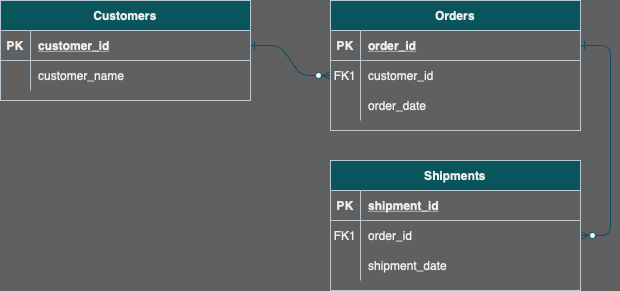

The diagram above was exported from draw.io. Its source (the exported page's mxGraphModel, read from the mxfile embedded in the PNG):
<mxGraphModel dx="659" dy="718" grid="1" gridSize="10" guides="1" tooltips="1" connect="1" arrows="1" fold="1" page="1" pageScale="1" pageWidth="850" pageHeight="1100" background="#606060" math="0" shadow="0" extFonts="Permanent Marker^https://fonts.googleapis.com/css?family=Permanent+Marker">
  <root>
    <mxCell id="0" />
    <mxCell id="1" parent="0" />
    <mxCell id="C-vyLk0tnHw3VtMMgP7b-1" value="" style="edgeStyle=entityRelationEdgeStyle;endArrow=ERzeroToMany;startArrow=ERone;endFill=1;startFill=0;labelBackgroundColor=none;fontColor=default;strokeColor=#0B4D6A;" parent="1" source="C-vyLk0tnHw3VtMMgP7b-24" target="C-vyLk0tnHw3VtMMgP7b-6" edge="1">
      <mxGeometry width="100" height="100" relative="1" as="geometry">
        <mxPoint x="340" y="720" as="sourcePoint" />
        <mxPoint x="440" y="620" as="targetPoint" />
      </mxGeometry>
    </mxCell>
    <mxCell id="C-vyLk0tnHw3VtMMgP7b-12" value="" style="edgeStyle=entityRelationEdgeStyle;endArrow=ERzeroToMany;startArrow=ERone;endFill=1;startFill=0;labelBackgroundColor=none;fontColor=default;strokeColor=#0B4D6A;" parent="1" source="C-vyLk0tnHw3VtMMgP7b-3" target="C-vyLk0tnHw3VtMMgP7b-17" edge="1">
      <mxGeometry width="100" height="100" relative="1" as="geometry">
        <mxPoint x="400" y="180" as="sourcePoint" />
        <mxPoint x="460" y="205" as="targetPoint" />
      </mxGeometry>
    </mxCell>
    <mxCell id="C-vyLk0tnHw3VtMMgP7b-2" value="Orders" style="shape=table;startSize=30;container=1;collapsible=1;childLayout=tableLayout;fixedRows=1;rowLines=0;fontStyle=1;align=center;resizeLast=1;labelBackgroundColor=none;fillColor=#09555B;strokeColor=#BAC8D3;fontColor=#EEEEEE;" parent="1" vertex="1">
      <mxGeometry x="450" y="120" width="250" height="130" as="geometry">
        <mxRectangle x="450" y="120" width="80" height="30" as="alternateBounds" />
      </mxGeometry>
    </mxCell>
    <mxCell id="C-vyLk0tnHw3VtMMgP7b-3" value="" style="shape=partialRectangle;collapsible=0;dropTarget=0;pointerEvents=0;fillColor=none;points=[[0,0.5],[1,0.5]];portConstraint=eastwest;top=0;left=0;right=0;bottom=1;labelBackgroundColor=none;strokeColor=#BAC8D3;fontColor=#EEEEEE;" parent="C-vyLk0tnHw3VtMMgP7b-2" vertex="1">
      <mxGeometry y="30" width="250" height="30" as="geometry" />
    </mxCell>
    <mxCell id="C-vyLk0tnHw3VtMMgP7b-4" value="PK" style="shape=partialRectangle;overflow=hidden;connectable=0;fillColor=none;top=0;left=0;bottom=0;right=0;fontStyle=1;labelBackgroundColor=none;strokeColor=#BAC8D3;fontColor=#EEEEEE;" parent="C-vyLk0tnHw3VtMMgP7b-3" vertex="1">
      <mxGeometry width="30" height="30" as="geometry">
        <mxRectangle width="30" height="30" as="alternateBounds" />
      </mxGeometry>
    </mxCell>
    <mxCell id="C-vyLk0tnHw3VtMMgP7b-5" value="order_id" style="shape=partialRectangle;overflow=hidden;connectable=0;fillColor=none;top=0;left=0;bottom=0;right=0;align=left;spacingLeft=6;fontStyle=5;labelBackgroundColor=none;strokeColor=#BAC8D3;fontColor=#EEEEEE;" parent="C-vyLk0tnHw3VtMMgP7b-3" vertex="1">
      <mxGeometry x="30" width="220" height="30" as="geometry">
        <mxRectangle width="220" height="30" as="alternateBounds" />
      </mxGeometry>
    </mxCell>
    <mxCell id="C-vyLk0tnHw3VtMMgP7b-6" value="" style="shape=partialRectangle;collapsible=0;dropTarget=0;pointerEvents=0;fillColor=none;points=[[0,0.5],[1,0.5]];portConstraint=eastwest;top=0;left=0;right=0;bottom=0;labelBackgroundColor=none;strokeColor=#BAC8D3;fontColor=#EEEEEE;" parent="C-vyLk0tnHw3VtMMgP7b-2" vertex="1">
      <mxGeometry y="60" width="250" height="30" as="geometry" />
    </mxCell>
    <mxCell id="C-vyLk0tnHw3VtMMgP7b-7" value="FK1" style="shape=partialRectangle;overflow=hidden;connectable=0;fillColor=none;top=0;left=0;bottom=0;right=0;labelBackgroundColor=none;strokeColor=#BAC8D3;fontColor=#EEEEEE;" parent="C-vyLk0tnHw3VtMMgP7b-6" vertex="1">
      <mxGeometry width="30" height="30" as="geometry">
        <mxRectangle width="30" height="30" as="alternateBounds" />
      </mxGeometry>
    </mxCell>
    <mxCell id="C-vyLk0tnHw3VtMMgP7b-8" value="customer_id" style="shape=partialRectangle;overflow=hidden;connectable=0;fillColor=none;top=0;left=0;bottom=0;right=0;align=left;spacingLeft=6;labelBackgroundColor=none;strokeColor=#BAC8D3;fontColor=#EEEEEE;" parent="C-vyLk0tnHw3VtMMgP7b-6" vertex="1">
      <mxGeometry x="30" width="220" height="30" as="geometry">
        <mxRectangle width="220" height="30" as="alternateBounds" />
      </mxGeometry>
    </mxCell>
    <mxCell id="C-vyLk0tnHw3VtMMgP7b-9" value="" style="shape=partialRectangle;collapsible=0;dropTarget=0;pointerEvents=0;fillColor=none;points=[[0,0.5],[1,0.5]];portConstraint=eastwest;top=0;left=0;right=0;bottom=0;labelBackgroundColor=none;strokeColor=#BAC8D3;fontColor=#EEEEEE;" parent="C-vyLk0tnHw3VtMMgP7b-2" vertex="1">
      <mxGeometry y="90" width="250" height="30" as="geometry" />
    </mxCell>
    <mxCell id="C-vyLk0tnHw3VtMMgP7b-10" value="" style="shape=partialRectangle;overflow=hidden;connectable=0;fillColor=none;top=0;left=0;bottom=0;right=0;labelBackgroundColor=none;strokeColor=#BAC8D3;fontColor=#EEEEEE;" parent="C-vyLk0tnHw3VtMMgP7b-9" vertex="1">
      <mxGeometry width="30" height="30" as="geometry">
        <mxRectangle width="30" height="30" as="alternateBounds" />
      </mxGeometry>
    </mxCell>
    <mxCell id="C-vyLk0tnHw3VtMMgP7b-11" value="order_date" style="shape=partialRectangle;overflow=hidden;connectable=0;fillColor=none;top=0;left=0;bottom=0;right=0;align=left;spacingLeft=6;labelBackgroundColor=none;strokeColor=#BAC8D3;fontColor=#EEEEEE;" parent="C-vyLk0tnHw3VtMMgP7b-9" vertex="1">
      <mxGeometry x="30" width="220" height="30" as="geometry">
        <mxRectangle width="220" height="30" as="alternateBounds" />
      </mxGeometry>
    </mxCell>
    <mxCell id="C-vyLk0tnHw3VtMMgP7b-13" value="Shipments" style="shape=table;startSize=30;container=1;collapsible=1;childLayout=tableLayout;fixedRows=1;rowLines=0;fontStyle=1;align=center;resizeLast=1;labelBackgroundColor=none;fillColor=#09555B;strokeColor=#BAC8D3;fontColor=#EEEEEE;" parent="1" vertex="1">
      <mxGeometry x="450" y="280" width="250" height="130" as="geometry" />
    </mxCell>
    <mxCell id="C-vyLk0tnHw3VtMMgP7b-14" value="" style="shape=partialRectangle;collapsible=0;dropTarget=0;pointerEvents=0;fillColor=none;points=[[0,0.5],[1,0.5]];portConstraint=eastwest;top=0;left=0;right=0;bottom=1;labelBackgroundColor=none;strokeColor=#BAC8D3;fontColor=#EEEEEE;" parent="C-vyLk0tnHw3VtMMgP7b-13" vertex="1">
      <mxGeometry y="30" width="250" height="30" as="geometry" />
    </mxCell>
    <mxCell id="C-vyLk0tnHw3VtMMgP7b-15" value="PK" style="shape=partialRectangle;overflow=hidden;connectable=0;fillColor=none;top=0;left=0;bottom=0;right=0;fontStyle=1;labelBackgroundColor=none;strokeColor=#BAC8D3;fontColor=#EEEEEE;" parent="C-vyLk0tnHw3VtMMgP7b-14" vertex="1">
      <mxGeometry width="30" height="30" as="geometry">
        <mxRectangle width="30" height="30" as="alternateBounds" />
      </mxGeometry>
    </mxCell>
    <mxCell id="C-vyLk0tnHw3VtMMgP7b-16" value="shipment_id" style="shape=partialRectangle;overflow=hidden;connectable=0;fillColor=none;top=0;left=0;bottom=0;right=0;align=left;spacingLeft=6;fontStyle=5;labelBackgroundColor=none;strokeColor=#BAC8D3;fontColor=#EEEEEE;" parent="C-vyLk0tnHw3VtMMgP7b-14" vertex="1">
      <mxGeometry x="30" width="220" height="30" as="geometry">
        <mxRectangle width="220" height="30" as="alternateBounds" />
      </mxGeometry>
    </mxCell>
    <mxCell id="C-vyLk0tnHw3VtMMgP7b-17" value="" style="shape=partialRectangle;collapsible=0;dropTarget=0;pointerEvents=0;fillColor=none;points=[[0,0.5],[1,0.5]];portConstraint=eastwest;top=0;left=0;right=0;bottom=0;labelBackgroundColor=none;strokeColor=#BAC8D3;fontColor=#EEEEEE;" parent="C-vyLk0tnHw3VtMMgP7b-13" vertex="1">
      <mxGeometry y="60" width="250" height="30" as="geometry" />
    </mxCell>
    <mxCell id="C-vyLk0tnHw3VtMMgP7b-18" value="FK1" style="shape=partialRectangle;overflow=hidden;connectable=0;fillColor=none;top=0;left=0;bottom=0;right=0;labelBackgroundColor=none;strokeColor=#BAC8D3;fontColor=#EEEEEE;" parent="C-vyLk0tnHw3VtMMgP7b-17" vertex="1">
      <mxGeometry width="30" height="30" as="geometry">
        <mxRectangle width="30" height="30" as="alternateBounds" />
      </mxGeometry>
    </mxCell>
    <mxCell id="C-vyLk0tnHw3VtMMgP7b-19" value="order_id" style="shape=partialRectangle;overflow=hidden;connectable=0;fillColor=none;top=0;left=0;bottom=0;right=0;align=left;spacingLeft=6;labelBackgroundColor=none;strokeColor=#BAC8D3;fontColor=#EEEEEE;" parent="C-vyLk0tnHw3VtMMgP7b-17" vertex="1">
      <mxGeometry x="30" width="220" height="30" as="geometry">
        <mxRectangle width="220" height="30" as="alternateBounds" />
      </mxGeometry>
    </mxCell>
    <mxCell id="C-vyLk0tnHw3VtMMgP7b-20" value="" style="shape=partialRectangle;collapsible=0;dropTarget=0;pointerEvents=0;fillColor=none;points=[[0,0.5],[1,0.5]];portConstraint=eastwest;top=0;left=0;right=0;bottom=0;labelBackgroundColor=none;strokeColor=#BAC8D3;fontColor=#EEEEEE;" parent="C-vyLk0tnHw3VtMMgP7b-13" vertex="1">
      <mxGeometry y="90" width="250" height="30" as="geometry" />
    </mxCell>
    <mxCell id="C-vyLk0tnHw3VtMMgP7b-21" value="" style="shape=partialRectangle;overflow=hidden;connectable=0;fillColor=none;top=0;left=0;bottom=0;right=0;labelBackgroundColor=none;strokeColor=#BAC8D3;fontColor=#EEEEEE;" parent="C-vyLk0tnHw3VtMMgP7b-20" vertex="1">
      <mxGeometry width="30" height="30" as="geometry">
        <mxRectangle width="30" height="30" as="alternateBounds" />
      </mxGeometry>
    </mxCell>
    <mxCell id="C-vyLk0tnHw3VtMMgP7b-22" value="shipment_date" style="shape=partialRectangle;overflow=hidden;connectable=0;fillColor=none;top=0;left=0;bottom=0;right=0;align=left;spacingLeft=6;labelBackgroundColor=none;strokeColor=#BAC8D3;fontColor=#EEEEEE;" parent="C-vyLk0tnHw3VtMMgP7b-20" vertex="1">
      <mxGeometry x="30" width="220" height="30" as="geometry">
        <mxRectangle width="220" height="30" as="alternateBounds" />
      </mxGeometry>
    </mxCell>
    <mxCell id="C-vyLk0tnHw3VtMMgP7b-23" value="Customers" style="shape=table;startSize=30;container=1;collapsible=1;childLayout=tableLayout;fixedRows=1;rowLines=0;fontStyle=1;align=center;resizeLast=1;labelBackgroundColor=none;fillColor=#09555B;strokeColor=#BAC8D3;fontColor=#EEEEEE;" parent="1" vertex="1">
      <mxGeometry x="120" y="120" width="250" height="100" as="geometry" />
    </mxCell>
    <mxCell id="C-vyLk0tnHw3VtMMgP7b-24" value="" style="shape=partialRectangle;collapsible=0;dropTarget=0;pointerEvents=0;fillColor=none;points=[[0,0.5],[1,0.5]];portConstraint=eastwest;top=0;left=0;right=0;bottom=1;labelBackgroundColor=none;strokeColor=#BAC8D3;fontColor=#EEEEEE;" parent="C-vyLk0tnHw3VtMMgP7b-23" vertex="1">
      <mxGeometry y="30" width="250" height="30" as="geometry" />
    </mxCell>
    <mxCell id="C-vyLk0tnHw3VtMMgP7b-25" value="PK" style="shape=partialRectangle;overflow=hidden;connectable=0;fillColor=none;top=0;left=0;bottom=0;right=0;fontStyle=1;labelBackgroundColor=none;strokeColor=#BAC8D3;fontColor=#EEEEEE;" parent="C-vyLk0tnHw3VtMMgP7b-24" vertex="1">
      <mxGeometry width="30" height="30" as="geometry">
        <mxRectangle width="30" height="30" as="alternateBounds" />
      </mxGeometry>
    </mxCell>
    <mxCell id="C-vyLk0tnHw3VtMMgP7b-26" value="customer_id" style="shape=partialRectangle;overflow=hidden;connectable=0;fillColor=none;top=0;left=0;bottom=0;right=0;align=left;spacingLeft=6;fontStyle=5;labelBackgroundColor=none;strokeColor=#BAC8D3;fontColor=#EEEEEE;" parent="C-vyLk0tnHw3VtMMgP7b-24" vertex="1">
      <mxGeometry x="30" width="220" height="30" as="geometry">
        <mxRectangle width="220" height="30" as="alternateBounds" />
      </mxGeometry>
    </mxCell>
    <mxCell id="C-vyLk0tnHw3VtMMgP7b-27" value="" style="shape=partialRectangle;collapsible=0;dropTarget=0;pointerEvents=0;fillColor=none;points=[[0,0.5],[1,0.5]];portConstraint=eastwest;top=0;left=0;right=0;bottom=0;labelBackgroundColor=none;strokeColor=#BAC8D3;fontColor=#EEEEEE;" parent="C-vyLk0tnHw3VtMMgP7b-23" vertex="1">
      <mxGeometry y="60" width="250" height="30" as="geometry" />
    </mxCell>
    <mxCell id="C-vyLk0tnHw3VtMMgP7b-28" value="" style="shape=partialRectangle;overflow=hidden;connectable=0;fillColor=none;top=0;left=0;bottom=0;right=0;labelBackgroundColor=none;strokeColor=#BAC8D3;fontColor=#EEEEEE;" parent="C-vyLk0tnHw3VtMMgP7b-27" vertex="1">
      <mxGeometry width="30" height="30" as="geometry">
        <mxRectangle width="30" height="30" as="alternateBounds" />
      </mxGeometry>
    </mxCell>
    <mxCell id="C-vyLk0tnHw3VtMMgP7b-29" value="customer_name" style="shape=partialRectangle;overflow=hidden;connectable=0;fillColor=none;top=0;left=0;bottom=0;right=0;align=left;spacingLeft=6;labelBackgroundColor=none;strokeColor=#BAC8D3;fontColor=#EEEEEE;" parent="C-vyLk0tnHw3VtMMgP7b-27" vertex="1">
      <mxGeometry x="30" width="220" height="30" as="geometry">
        <mxRectangle width="220" height="30" as="alternateBounds" />
      </mxGeometry>
    </mxCell>
  </root>
</mxGraphModel>